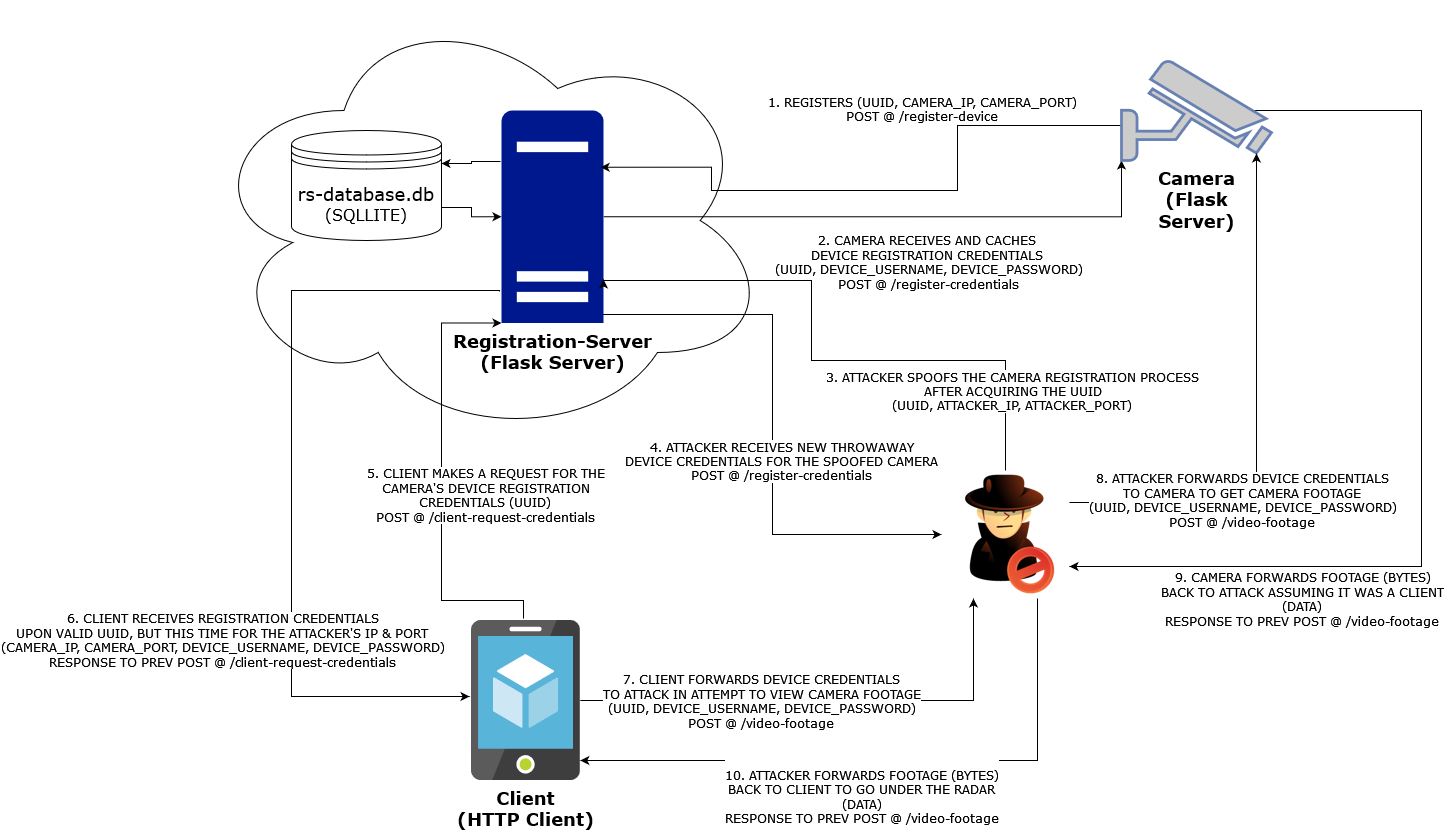

The diagram above was exported from draw.io. Its source (the exported page's mxGraphModel, read from the mxfile embedded in the PNG):
<mxGraphModel dx="2082" dy="1113" grid="1" gridSize="10" guides="1" tooltips="1" connect="1" arrows="1" fold="1" page="1" pageScale="1" pageWidth="850" pageHeight="1100" math="0" shadow="0">
  <root>
    <mxCell id="0" />
    <mxCell id="1" parent="0" />
    <mxCell id="9dtLsWEBCJgNHJtBbXG2-1" value="" style="ellipse;shape=cloud;whiteSpace=wrap;html=1;" vertex="1" parent="1">
      <mxGeometry x="-260" y="60" width="570" height="440" as="geometry" />
    </mxCell>
    <mxCell id="9dtLsWEBCJgNHJtBbXG2-2" style="edgeStyle=orthogonalEdgeStyle;rounded=0;orthogonalLoop=1;jettySize=auto;html=1;exitX=1;exitY=0.7;exitDx=0;exitDy=0;entryX=0;entryY=0.5;entryDx=0;entryDy=0;entryPerimeter=0;" edge="1" parent="1" source="9dtLsWEBCJgNHJtBbXG2-3" target="9dtLsWEBCJgNHJtBbXG2-9">
      <mxGeometry relative="1" as="geometry" />
    </mxCell>
    <mxCell id="9dtLsWEBCJgNHJtBbXG2-3" value="&lt;div&gt;&lt;font style=&quot;font-size: 18px;&quot; face=&quot;Verdana&quot;&gt;rs-database.db&lt;br&gt;&lt;/font&gt;&lt;/div&gt;&lt;div&gt;&lt;font size=&quot;3&quot; face=&quot;Verdana&quot;&gt;(SQLLITE)&lt;/font&gt;&lt;/div&gt;" style="shape=datastore;whiteSpace=wrap;html=1;" vertex="1" parent="1">
      <mxGeometry x="-170" y="190" width="150" height="110" as="geometry" />
    </mxCell>
    <mxCell id="9dtLsWEBCJgNHJtBbXG2-4" style="edgeStyle=orthogonalEdgeStyle;rounded=0;orthogonalLoop=1;jettySize=auto;html=1;exitX=1;exitY=0.5;exitDx=0;exitDy=0;exitPerimeter=0;entryX=0;entryY=1;entryDx=0;entryDy=0;entryPerimeter=0;" edge="1" parent="1" source="9dtLsWEBCJgNHJtBbXG2-9" target="9dtLsWEBCJgNHJtBbXG2-14">
      <mxGeometry relative="1" as="geometry" />
    </mxCell>
    <mxCell id="9dtLsWEBCJgNHJtBbXG2-5" value="&lt;div&gt;&lt;font style=&quot;font-size: 12px;&quot; face=&quot;Verdana&quot;&gt;2. CAMERA RECEIVES AND CACHES&amp;nbsp;&lt;/font&gt;&lt;/div&gt;&lt;div&gt;&lt;font style=&quot;font-size: 12px;&quot; face=&quot;Verdana&quot;&gt;DEVICE REGISTRATION CREDENTIALS&amp;nbsp;&lt;/font&gt;&lt;/div&gt;&lt;div&gt;&lt;font style=&quot;font-size: 12px;&quot; face=&quot;Verdana&quot;&gt;(UUID, DEVICE_USERNAME, DEVICE_PASSWORD)&lt;/font&gt;&lt;/div&gt;&lt;div&gt;&lt;font style=&quot;font-size: 12px;&quot; face=&quot;Verdana&quot;&gt;POST @ /register-credentials&lt;br&gt;&lt;/font&gt;&lt;/div&gt;" style="edgeLabel;html=1;align=center;verticalAlign=middle;resizable=0;points=[];" vertex="1" connectable="0" parent="9dtLsWEBCJgNHJtBbXG2-4">
      <mxGeometry x="-0.182" y="-4" relative="1" as="geometry">
        <mxPoint x="90" y="41" as="offset" />
      </mxGeometry>
    </mxCell>
    <mxCell id="9dtLsWEBCJgNHJtBbXG2-6" style="edgeStyle=orthogonalEdgeStyle;rounded=0;orthogonalLoop=1;jettySize=auto;html=1;exitX=-0.02;exitY=0.852;exitDx=0;exitDy=0;exitPerimeter=0;entryX=-0.018;entryY=0.475;entryDx=0;entryDy=0;entryPerimeter=0;" edge="1" parent="1" source="9dtLsWEBCJgNHJtBbXG2-9" target="9dtLsWEBCJgNHJtBbXG2-19">
      <mxGeometry relative="1" as="geometry">
        <Array as="points">
          <mxPoint x="38" y="350" />
          <mxPoint x="-170" y="350" />
          <mxPoint x="-170" y="756" />
        </Array>
      </mxGeometry>
    </mxCell>
    <mxCell id="9dtLsWEBCJgNHJtBbXG2-7" value="&lt;div&gt;&lt;font style=&quot;font-size: 12px;&quot; face=&quot;Verdana&quot;&gt;6. CLIENT RECEIVES REGISTRATION CREDENTIALS&lt;/font&gt;&lt;/div&gt;&lt;div&gt;&lt;font style=&quot;font-size: 12px;&quot; face=&quot;Verdana&quot;&gt;UPON VALID UUID, BUT THIS TIME FOR THE ATTACKER'S IP &amp;amp; PORT&lt;br&gt;&lt;/font&gt;&lt;/div&gt;&lt;div&gt;&lt;font style=&quot;font-size: 12px;&quot; face=&quot;Verdana&quot;&gt;(CAMERA_IP, CAMERA_PORT, DEVICE_USERNAME, DEVICE_PASSWORD)&lt;/font&gt;&lt;/div&gt;&lt;div&gt;&lt;font style=&quot;font-size: 12px;&quot; face=&quot;Verdana&quot;&gt;RESPONSE TO PREV POST @ /client-request-credentials&lt;/font&gt;&lt;br&gt;&lt;/div&gt;" style="edgeLabel;html=1;align=center;verticalAlign=middle;resizable=0;points=[];" vertex="1" connectable="0" parent="9dtLsWEBCJgNHJtBbXG2-6">
      <mxGeometry x="-0.0787" y="2" relative="1" as="geometry">
        <mxPoint x="-72" y="194" as="offset" />
      </mxGeometry>
    </mxCell>
    <mxCell id="9dtLsWEBCJgNHJtBbXG2-8" style="edgeStyle=orthogonalEdgeStyle;rounded=0;orthogonalLoop=1;jettySize=auto;html=1;exitX=-0.01;exitY=0.24;exitDx=0;exitDy=0;exitPerimeter=0;entryX=1;entryY=0.3;entryDx=0;entryDy=0;" edge="1" parent="1" source="9dtLsWEBCJgNHJtBbXG2-9" target="9dtLsWEBCJgNHJtBbXG2-3">
      <mxGeometry relative="1" as="geometry" />
    </mxCell>
    <mxCell id="9dtLsWEBCJgNHJtBbXG2-24" style="edgeStyle=orthogonalEdgeStyle;rounded=0;orthogonalLoop=1;jettySize=auto;html=1;exitX=0.99;exitY=0.96;exitDx=0;exitDy=0;exitPerimeter=0;entryX=0;entryY=0.5;entryDx=0;entryDy=0;" edge="1" parent="1" source="9dtLsWEBCJgNHJtBbXG2-9" target="9dtLsWEBCJgNHJtBbXG2-21">
      <mxGeometry relative="1" as="geometry" />
    </mxCell>
    <mxCell id="9dtLsWEBCJgNHJtBbXG2-25" value="&lt;div&gt;&lt;font style=&quot;font-size: 12px;&quot; face=&quot;Verdana&quot;&gt;4. ATTACKER RECEIVES NEW THROWAWAY&lt;/font&gt;&lt;/div&gt;&lt;div&gt;&lt;font style=&quot;font-size: 12px;&quot; face=&quot;Verdana&quot;&gt;DEVICE CREDENTIALS FOR THE SPOOFED CAMERA&lt;br&gt;&lt;/font&gt;&lt;/div&gt;&lt;div&gt;&lt;font style=&quot;font-size: 12px;&quot; face=&quot;Verdana&quot;&gt;POST @ /register-credentials&lt;br&gt;&lt;/font&gt;&lt;/div&gt;" style="edgeLabel;html=1;align=center;verticalAlign=middle;resizable=0;points=[];" vertex="1" connectable="0" parent="9dtLsWEBCJgNHJtBbXG2-24">
      <mxGeometry x="0.4448" y="3" relative="1" as="geometry">
        <mxPoint x="-5" y="-71" as="offset" />
      </mxGeometry>
    </mxCell>
    <mxCell id="9dtLsWEBCJgNHJtBbXG2-9" value="&lt;div&gt;&lt;b&gt;&lt;font style=&quot;font-size: 18px;&quot; face=&quot;Verdana&quot;&gt;Registration-Server&lt;/font&gt;&lt;/b&gt;&lt;/div&gt;&lt;div&gt;&lt;b&gt;&lt;font style=&quot;font-size: 18px;&quot; face=&quot;Verdana&quot;&gt;(Flask Server)&lt;br&gt;&lt;/font&gt;&lt;/b&gt;&lt;/div&gt;" style="sketch=0;aspect=fixed;pointerEvents=1;shadow=0;dashed=0;html=1;strokeColor=none;labelPosition=center;verticalLabelPosition=bottom;verticalAlign=top;align=center;fillColor=#00188D;shape=mxgraph.mscae.enterprise.server_generic" vertex="1" parent="1">
      <mxGeometry x="40" y="170" width="102" height="212.5" as="geometry" />
    </mxCell>
    <mxCell id="9dtLsWEBCJgNHJtBbXG2-10" style="edgeStyle=orthogonalEdgeStyle;rounded=0;orthogonalLoop=1;jettySize=auto;html=1;exitX=0;exitY=0.5;exitDx=0;exitDy=0;exitPerimeter=0;entryX=0.972;entryY=0.267;entryDx=0;entryDy=0;entryPerimeter=0;" edge="1" parent="1" source="9dtLsWEBCJgNHJtBbXG2-14" target="9dtLsWEBCJgNHJtBbXG2-9">
      <mxGeometry relative="1" as="geometry">
        <Array as="points">
          <mxPoint x="496" y="185" />
          <mxPoint x="496" y="250" />
          <mxPoint x="250" y="250" />
          <mxPoint x="250" y="227" />
        </Array>
      </mxGeometry>
    </mxCell>
    <mxCell id="9dtLsWEBCJgNHJtBbXG2-11" value="&lt;div&gt;&lt;font style=&quot;font-size: 12px;&quot; face=&quot;Verdana&quot;&gt;1. REGISTERS (UUID, CAMERA_IP, CAMERA_PORT)&lt;/font&gt;&lt;/div&gt;&lt;div&gt;&lt;font style=&quot;font-size: 12px;&quot; face=&quot;Verdana&quot;&gt;POST @ /register-device&lt;br&gt;&lt;/font&gt;&lt;/div&gt;" style="edgeLabel;html=1;align=center;verticalAlign=middle;resizable=0;points=[];" vertex="1" connectable="0" parent="9dtLsWEBCJgNHJtBbXG2-10">
      <mxGeometry x="-0.3166" y="-1" relative="1" as="geometry">
        <mxPoint x="-35" y="-51" as="offset" />
      </mxGeometry>
    </mxCell>
    <mxCell id="9dtLsWEBCJgNHJtBbXG2-29" style="edgeStyle=orthogonalEdgeStyle;rounded=0;orthogonalLoop=1;jettySize=auto;html=1;exitX=0.88;exitY=0.5;exitDx=0;exitDy=0;exitPerimeter=0;entryX=1;entryY=0.75;entryDx=0;entryDy=0;" edge="1" parent="1" source="9dtLsWEBCJgNHJtBbXG2-14" target="9dtLsWEBCJgNHJtBbXG2-21">
      <mxGeometry relative="1" as="geometry">
        <Array as="points">
          <mxPoint x="960" y="170" />
          <mxPoint x="960" y="626" />
        </Array>
      </mxGeometry>
    </mxCell>
    <mxCell id="9dtLsWEBCJgNHJtBbXG2-33" value="&lt;div&gt;&lt;font style=&quot;font-size: 12px;&quot; face=&quot;Verdana&quot;&gt;9. CAMERA FORWARDS FOOTAGE (BYTES)&lt;/font&gt;&lt;/div&gt;&lt;div&gt;&lt;font style=&quot;font-size: 12px;&quot; face=&quot;Verdana&quot;&gt;BACK TO ATTACK ASSUMING IT WAS A CLIENT&lt;br&gt;&lt;/font&gt;&lt;/div&gt;&lt;div&gt;&lt;font style=&quot;font-size: 12px;&quot; face=&quot;Verdana&quot;&gt;(DATA)&lt;/font&gt;&lt;br&gt;&lt;div&gt;&lt;font style=&quot;font-size: 12px;&quot; face=&quot;Verdana&quot;&gt;RESPONSE TO PREV POST @ /video-footage&lt;br&gt;&lt;/font&gt;&lt;/div&gt;&lt;/div&gt;" style="edgeLabel;html=1;align=center;verticalAlign=middle;resizable=0;points=[];" vertex="1" connectable="0" parent="9dtLsWEBCJgNHJtBbXG2-29">
      <mxGeometry x="-0.1148" y="2" relative="1" as="geometry">
        <mxPoint x="-122" y="224" as="offset" />
      </mxGeometry>
    </mxCell>
    <mxCell id="9dtLsWEBCJgNHJtBbXG2-14" value="&lt;div&gt;&lt;b&gt;&lt;font style=&quot;font-size: 18px;&quot; face=&quot;Verdana&quot; color=&quot;#000000&quot;&gt;Camera&lt;/font&gt;&lt;/b&gt;&lt;/div&gt;&lt;div&gt;&lt;b&gt;&lt;font style=&quot;font-size: 18px;&quot; face=&quot;Verdana&quot; color=&quot;#000000&quot;&gt;(Flask&lt;/font&gt;&lt;/b&gt;&lt;/div&gt;&lt;div&gt;&lt;b&gt;&lt;font style=&quot;font-size: 18px;&quot; face=&quot;Verdana&quot; color=&quot;#000000&quot;&gt;Server)&lt;br&gt;&lt;/font&gt;&lt;/b&gt;&lt;/div&gt;" style="fontColor=#0066CC;verticalAlign=top;verticalLabelPosition=bottom;labelPosition=center;align=center;html=1;outlineConnect=0;fillColor=#CCCCCC;strokeColor=#6881B3;gradientColor=none;gradientDirection=north;strokeWidth=2;shape=mxgraph.networks.security_camera;" vertex="1" parent="1">
      <mxGeometry x="660" y="120" width="150" height="100" as="geometry" />
    </mxCell>
    <mxCell id="9dtLsWEBCJgNHJtBbXG2-15" style="edgeStyle=orthogonalEdgeStyle;rounded=0;orthogonalLoop=1;jettySize=auto;html=1;entryX=0;entryY=1;entryDx=0;entryDy=0;entryPerimeter=0;exitX=0.478;exitY=-0.012;exitDx=0;exitDy=0;exitPerimeter=0;" edge="1" parent="1" source="9dtLsWEBCJgNHJtBbXG2-19" target="9dtLsWEBCJgNHJtBbXG2-9">
      <mxGeometry relative="1" as="geometry">
        <Array as="points">
          <mxPoint x="62" y="660" />
          <mxPoint x="-20" y="660" />
          <mxPoint x="-20" y="383" />
        </Array>
      </mxGeometry>
    </mxCell>
    <mxCell id="9dtLsWEBCJgNHJtBbXG2-16" value="&lt;div&gt;&lt;font style=&quot;font-size: 12px;&quot; face=&quot;Verdana&quot;&gt;5. CLIENT MAKES A REQUEST FOR THE&lt;/font&gt;&lt;/div&gt;&lt;div&gt;&lt;font style=&quot;font-size: 12px;&quot; face=&quot;Verdana&quot;&gt;CAMERA'S DEVICE REGISTRATION&lt;/font&gt;&lt;/div&gt;&lt;div&gt;&lt;font style=&quot;font-size: 12px;&quot; face=&quot;Verdana&quot;&gt;CREDENTIALS (UUID) &lt;br&gt;&lt;/font&gt;&lt;/div&gt;&lt;div&gt;&lt;font style=&quot;font-size: 12px;&quot; face=&quot;Verdana&quot;&gt;POST @ /client-request-credentials&lt;br&gt; &lt;/font&gt;&lt;/div&gt;" style="edgeLabel;html=1;align=center;verticalAlign=middle;resizable=0;points=[];" vertex="1" connectable="0" parent="9dtLsWEBCJgNHJtBbXG2-15">
      <mxGeometry x="-0.095" y="-2" relative="1" as="geometry">
        <mxPoint x="41" y="-8" as="offset" />
      </mxGeometry>
    </mxCell>
    <mxCell id="9dtLsWEBCJgNHJtBbXG2-27" style="edgeStyle=orthogonalEdgeStyle;rounded=0;orthogonalLoop=1;jettySize=auto;html=1;entryX=0.25;entryY=1;entryDx=0;entryDy=0;" edge="1" parent="1" source="9dtLsWEBCJgNHJtBbXG2-19" target="9dtLsWEBCJgNHJtBbXG2-21">
      <mxGeometry relative="1" as="geometry" />
    </mxCell>
    <mxCell id="9dtLsWEBCJgNHJtBbXG2-31" value="&lt;div&gt;&lt;font style=&quot;font-size: 12px;&quot; face=&quot;Verdana&quot;&gt;7. CLIENT FORWARDS DEVICE CREDENTIALS&lt;br&gt;TO ATTACK IN ATTEMPT TO VIEW CAMERA FOOTAGE&lt;br&gt;&lt;/font&gt;&lt;/div&gt;&lt;div&gt;&lt;font style=&quot;font-size: 12px;&quot; face=&quot;Verdana&quot;&gt;(UUID, DEVICE_USERNAME, DEVICE_PASSWORD)&lt;/font&gt;&lt;/div&gt;&lt;div&gt;&lt;font style=&quot;font-size: 12px;&quot; face=&quot;Verdana&quot;&gt;POST @ /video-footage&lt;br&gt;&lt;/font&gt;&lt;/div&gt;" style="edgeLabel;html=1;align=center;verticalAlign=middle;resizable=0;points=[];" vertex="1" connectable="0" parent="9dtLsWEBCJgNHJtBbXG2-27">
      <mxGeometry x="-0.458" y="-2" relative="1" as="geometry">
        <mxPoint x="47" y="-2" as="offset" />
      </mxGeometry>
    </mxCell>
    <mxCell id="9dtLsWEBCJgNHJtBbXG2-19" value="&lt;div&gt;&lt;font style=&quot;font-size: 18px;&quot; face=&quot;Verdana&quot;&gt;&lt;b&gt;Client&lt;/b&gt;&lt;br&gt;&lt;/font&gt;&lt;/div&gt;&lt;div&gt;&lt;font style=&quot;font-size: 18px;&quot; face=&quot;Verdana&quot;&gt;&lt;b&gt;(HTTP Client)&lt;br&gt;&lt;/b&gt;&lt;/font&gt;&lt;/div&gt;" style="image;sketch=0;aspect=fixed;html=1;points=[];align=center;fontSize=12;image=img/lib/mscae/App_Service_Mobile_App.svg;" vertex="1" parent="1">
      <mxGeometry x="10.000000000000057" y="680" width="108.8" height="160" as="geometry" />
    </mxCell>
    <mxCell id="9dtLsWEBCJgNHJtBbXG2-22" style="edgeStyle=orthogonalEdgeStyle;rounded=0;orthogonalLoop=1;jettySize=auto;html=1;exitX=0.5;exitY=0;exitDx=0;exitDy=0;entryX=1;entryY=0.795;entryDx=0;entryDy=0;entryPerimeter=0;" edge="1" parent="1" source="9dtLsWEBCJgNHJtBbXG2-21" target="9dtLsWEBCJgNHJtBbXG2-9">
      <mxGeometry relative="1" as="geometry">
        <Array as="points">
          <mxPoint x="544" y="420" />
          <mxPoint x="350" y="420" />
          <mxPoint x="350" y="340" />
          <mxPoint x="142" y="340" />
        </Array>
      </mxGeometry>
    </mxCell>
    <mxCell id="9dtLsWEBCJgNHJtBbXG2-23" value="&lt;div&gt;&lt;font style=&quot;font-size: 12px;&quot; face=&quot;Verdana&quot;&gt;3. ATTACKER SPOOFS THE CAMERA REGISTRATION PROCESS&lt;/font&gt;&lt;/div&gt;&lt;div&gt;&lt;font style=&quot;font-size: 12px;&quot; face=&quot;Verdana&quot;&gt;AFTER ACQUIRING THE UUID&lt;/font&gt;&lt;/div&gt;&lt;div&gt;&lt;font style=&quot;font-size: 12px;&quot; face=&quot;Verdana&quot;&gt;(UUID, ATTACKER_IP, ATTACKER_PORT)&lt;/font&gt;&lt;br&gt;&lt;/div&gt;" style="edgeLabel;html=1;align=center;verticalAlign=middle;resizable=0;points=[];" vertex="1" connectable="0" parent="9dtLsWEBCJgNHJtBbXG2-22">
      <mxGeometry x="-0.4457" y="-1" relative="1" as="geometry">
        <mxPoint x="60" y="31" as="offset" />
      </mxGeometry>
    </mxCell>
    <mxCell id="9dtLsWEBCJgNHJtBbXG2-28" style="edgeStyle=orthogonalEdgeStyle;rounded=0;orthogonalLoop=1;jettySize=auto;html=1;exitX=1;exitY=0.25;exitDx=0;exitDy=0;entryX=0.9;entryY=0.93;entryDx=0;entryDy=0;entryPerimeter=0;" edge="1" parent="1" source="9dtLsWEBCJgNHJtBbXG2-21" target="9dtLsWEBCJgNHJtBbXG2-14">
      <mxGeometry relative="1" as="geometry" />
    </mxCell>
    <mxCell id="9dtLsWEBCJgNHJtBbXG2-32" value="&lt;div&gt;&lt;font style=&quot;font-size: 12px;&quot; face=&quot;Verdana&quot;&gt;8. ATTACKER FORWARDS DEVICE CREDENTIALS&lt;br&gt;TO CAMERA TO GET CAMERA FOOTAGE&lt;br&gt;&lt;/font&gt;&lt;/div&gt;&lt;div&gt;&lt;font style=&quot;font-size: 12px;&quot; face=&quot;Verdana&quot;&gt;(UUID, DEVICE_USERNAME, DEVICE_PASSWORD)&lt;/font&gt;&lt;div&gt;&lt;font style=&quot;font-size: 12px;&quot; face=&quot;Verdana&quot;&gt;POST @ /video-footage&lt;br&gt;&lt;/font&gt;&lt;/div&gt;&lt;/div&gt;" style="edgeLabel;html=1;align=center;verticalAlign=middle;resizable=0;points=[];" vertex="1" connectable="0" parent="9dtLsWEBCJgNHJtBbXG2-28">
      <mxGeometry x="-0.5784" y="3" relative="1" as="geometry">
        <mxPoint x="59" as="offset" />
      </mxGeometry>
    </mxCell>
    <mxCell id="9dtLsWEBCJgNHJtBbXG2-30" value="&lt;br&gt;&lt;div&gt;&lt;font style=&quot;font-size: 12px;&quot; face=&quot;Verdana&quot;&gt;10. ATTACKER FORWARDS FOOTAGE (BYTES)&lt;/font&gt;&lt;/div&gt;&lt;div&gt;&lt;font style=&quot;font-size: 12px;&quot; face=&quot;Verdana&quot;&gt;BACK TO CLIENT TO GO UNDER THE RADAR&lt;br&gt;&lt;/font&gt;&lt;/div&gt;&lt;div&gt;&lt;font style=&quot;font-size: 12px;&quot; face=&quot;Verdana&quot;&gt;(DATA)&lt;/font&gt;&lt;/div&gt;&lt;div&gt;&lt;font style=&quot;font-size: 12px;&quot; face=&quot;Verdana&quot;&gt;RESPONSE TO PREV POST @ /video-footage&lt;/font&gt;&lt;/div&gt;" style="edgeStyle=orthogonalEdgeStyle;rounded=0;orthogonalLoop=1;jettySize=auto;html=1;exitX=0.75;exitY=1;exitDx=0;exitDy=0;" edge="1" parent="1" source="9dtLsWEBCJgNHJtBbXG2-21" target="9dtLsWEBCJgNHJtBbXG2-19">
      <mxGeometry x="0.0917" y="30" relative="1" as="geometry">
        <Array as="points">
          <mxPoint x="576" y="820" />
        </Array>
        <mxPoint as="offset" />
      </mxGeometry>
    </mxCell>
    <mxCell id="9dtLsWEBCJgNHJtBbXG2-21" value="" style="shape=image;html=1;verticalAlign=top;verticalLabelPosition=bottom;labelBackgroundColor=#ffffff;imageAspect=0;aspect=fixed;image=https://cdn2.iconfinder.com/data/icons/woothemes/PNG/intruder.png" vertex="1" parent="1">
      <mxGeometry x="480" y="530" width="128" height="128" as="geometry" />
    </mxCell>
  </root>
</mxGraphModel>